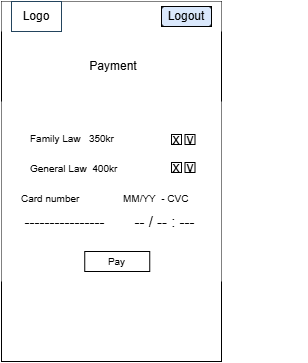

The diagram above was exported from draw.io. Its source (the exported page's mxGraphModel, read from the mxfile embedded in the PNG):
<mxGraphModel dx="872" dy="483" grid="1" gridSize="10" guides="1" tooltips="1" connect="1" arrows="1" fold="1" page="1" pageScale="1" pageWidth="827" pageHeight="1169" math="0" shadow="0">
  <root>
    <mxCell id="0" />
    <mxCell id="1" parent="0" />
    <mxCell id="J0nFYjs8VzkMjD1IW3-g-4" parent="1" style="rounded=0;whiteSpace=wrap;html=1;fillColor=light-dark(#FFFFFF,#EEFBFF);strokeColor=none;" value="" vertex="1">
      <mxGeometry height="30" width="220" x="220" y="20" as="geometry" />
    </mxCell>
    <mxCell id="J0nFYjs8VzkMjD1IW3-g-5" parent="1" style="rounded=0;whiteSpace=wrap;html=1;fillColor=light-dark(#FFFFFF,#D0DCDF);strokeColor=#23445d;fontStyle=1" value="" vertex="1">
      <mxGeometry height="30" width="50" x="230" y="20" as="geometry" />
    </mxCell>
    <mxCell id="J0nFYjs8VzkMjD1IW3-g-7" parent="1" style="text;html=1;whiteSpace=wrap;strokeColor=none;fillColor=none;align=center;verticalAlign=middle;rounded=0;" value="&lt;font style=&quot;color: light-dark(rgb(0, 0, 0), rgb(17, 17, 17));&quot;&gt;Logo&lt;/font&gt;" vertex="1">
      <mxGeometry height="20" width="40" x="235" y="25" as="geometry" />
    </mxCell>
    <mxCell id="J0nFYjs8VzkMjD1IW3-g-8" parent="1" style="rounded=1;whiteSpace=wrap;html=1;fillColor=light-dark(#DAE8FC,#99FFFF);strokeColor=default;gradientColor=none;" value="" vertex="1">
      <mxGeometry height="20" width="50" x="380" y="25" as="geometry" />
    </mxCell>
    <mxCell id="J0nFYjs8VzkMjD1IW3-g-9" parent="1" style="text;html=1;whiteSpace=wrap;strokeColor=light-dark(#000000,#000000);fillColor=none;align=center;verticalAlign=middle;rounded=0;" value="&lt;font style=&quot;color: light-dark(rgb(0, 0, 0), rgb(0, 0, 0));&quot;&gt;Logout&lt;/font&gt;" vertex="1">
      <mxGeometry height="20" width="50" x="380" y="25" as="geometry" />
    </mxCell>
    <mxCell id="J0nFYjs8VzkMjD1IW3-g-10" edge="1" parent="1" source="J0nFYjs8VzkMjD1IW3-g-9" style="edgeStyle=orthogonalEdgeStyle;rounded=0;orthogonalLoop=1;jettySize=auto;html=1;exitX=0.5;exitY=1;exitDx=0;exitDy=0;" target="J0nFYjs8VzkMjD1IW3-g-9">
      <mxGeometry relative="1" as="geometry" />
    </mxCell>
    <mxCell id="J0nFYjs8VzkMjD1IW3-g-38" parent="1" style="rounded=0;whiteSpace=wrap;html=1;fillColor=light-dark(#FFFFFF,#AFAFAF);strokeColor=none;" value="" vertex="1">
      <mxGeometry height="180" width="220" x="220" y="120" as="geometry" />
    </mxCell>
    <mxCell id="J0nFYjs8VzkMjD1IW3-g-39" parent="1" style="text;html=1;whiteSpace=wrap;strokeColor=none;fillColor=none;align=center;verticalAlign=middle;rounded=0;" value="&lt;font style=&quot;color: light-dark(rgb(0, 0, 0), rgb(0, 0, 0)); font-size: 17px;&quot;&gt;&lt;b style=&quot;&quot;&gt;Log in&lt;/b&gt;&lt;/font&gt;" vertex="1">
      <mxGeometry height="30" width="130" x="266" y="70" as="geometry" />
    </mxCell>
    <mxCell id="J0nFYjs8VzkMjD1IW3-g-41" parent="1" style="text;html=1;whiteSpace=wrap;strokeColor=none;fillColor=none;align=left;verticalAlign=middle;rounded=0;" value="&lt;font style=&quot;color: light-dark(rgb(0, 0, 0), rgb(0, 0, 0)); font-size: 10px;&quot;&gt;Username:&lt;/font&gt;" vertex="1">
      <mxGeometry height="30" width="93" x="263" y="136" as="geometry" />
    </mxCell>
    <mxCell id="J0nFYjs8VzkMjD1IW3-g-61" parent="1" style="text;html=1;whiteSpace=wrap;strokeColor=light-dark(#000000,#000000);fillColor=light-dark(#FFFFFF,#99FFFF);align=center;verticalAlign=middle;rounded=0;" value="&lt;font style=&quot;color: light-dark(rgb(0, 0, 0), rgb(0, 0, 0));&quot;&gt;&lt;b&gt;Log in&lt;/b&gt;&lt;/font&gt;" vertex="1">
      <mxGeometry height="20" width="140" x="256" y="246" as="geometry" />
    </mxCell>
    <mxCell id="J0nFYjs8VzkMjD1IW3-g-83" parent="1" style="text;html=1;whiteSpace=wrap;strokeColor=none;fillColor=none;align=left;verticalAlign=middle;rounded=0;" value="&lt;font style=&quot;color: light-dark(rgb(0, 0, 0), rgb(0, 0, 0)); font-size: 10px;&quot;&gt;password&lt;/font&gt;" vertex="1">
      <mxGeometry height="30" width="93" x="263" y="178" as="geometry" />
    </mxCell>
    <mxCell id="J0nFYjs8VzkMjD1IW3-g-86" parent="1" style="rounded=0;whiteSpace=wrap;html=1;fillColor=light-dark(#FFFFFF,#FFFFFF);strokeColor=light-dark(#FFFFFF,#EEFBFF);" value="" vertex="1">
      <mxGeometry height="20" width="135.62" x="260.38" y="161" as="geometry" />
    </mxCell>
    <mxCell id="J0nFYjs8VzkMjD1IW3-g-91" parent="1" style="rounded=0;whiteSpace=wrap;html=1;fillColor=light-dark(#FFFFFF,#FFFFFF);strokeColor=light-dark(#FFFFFF,#EEFBFF);" value="" vertex="1">
      <mxGeometry height="20" width="135.81" x="260.19" y="204" as="geometry" />
    </mxCell>
    <mxCell id="J0nFYjs8VzkMjD1IW3-g-93" parent="1" style="rounded=0;whiteSpace=wrap;html=1;fillColor=light-dark(#FFFFFF,#AFAFAF);strokeColor=none;" value="" vertex="1">
      <mxGeometry height="100" width="220" x="220" y="49" as="geometry" />
    </mxCell>
    <mxCell id="J0nFYjs8VzkMjD1IW3-g-94" parent="1" style="rounded=0;whiteSpace=wrap;html=1;fillColor=light-dark(#FFFFFF,#EEFBFF);strokeColor=none;" value="" vertex="1">
      <mxGeometry height="30" width="220" x="220" y="20" as="geometry" />
    </mxCell>
    <mxCell id="J0nFYjs8VzkMjD1IW3-g-95" parent="1" style="rounded=0;whiteSpace=wrap;html=1;fillColor=light-dark(#FFFFFF,#D0DCDF);strokeColor=#23445d;fontStyle=1" value="" vertex="1">
      <mxGeometry height="30" width="50" x="230" y="20" as="geometry" />
    </mxCell>
    <mxCell id="J0nFYjs8VzkMjD1IW3-g-96" parent="1" style="text;html=1;whiteSpace=wrap;strokeColor=none;fillColor=none;align=center;verticalAlign=middle;rounded=0;" value="&lt;font style=&quot;color: light-dark(rgb(0, 0, 0), rgb(17, 17, 17));&quot;&gt;Logo&lt;/font&gt;" vertex="1">
      <mxGeometry height="20" width="40" x="235" y="25" as="geometry" />
    </mxCell>
    <mxCell id="J0nFYjs8VzkMjD1IW3-g-99" edge="1" parent="1" style="edgeStyle=orthogonalEdgeStyle;rounded=0;orthogonalLoop=1;jettySize=auto;html=1;exitX=0.5;exitY=1;exitDx=0;exitDy=0;">
      <mxGeometry relative="1" as="geometry">
        <mxPoint x="517" y="45" as="sourcePoint" />
        <mxPoint x="517" y="45" as="targetPoint" />
      </mxGeometry>
    </mxCell>
    <mxCell id="J0nFYjs8VzkMjD1IW3-g-102" parent="1" style="text;html=1;whiteSpace=wrap;strokeColor=none;fillColor=none;align=center;verticalAlign=middle;rounded=0;" value="&lt;font style=&quot;color: light-dark(rgb(0, 0, 0), rgb(0, 0, 0));&quot;&gt;Legal Consultation&lt;/font&gt;" vertex="1">
      <mxGeometry height="30" width="110" x="282" y="70" as="geometry" />
    </mxCell>
    <mxCell id="J0nFYjs8VzkMjD1IW3-g-103" parent="1" style="text;html=1;whiteSpace=wrap;strokeColor=light-dark(#000000,#000000);fillColor=light-dark(#FFFFFF,#99FFFF);align=center;verticalAlign=middle;rounded=0;" value="&lt;font style=&quot;color: light-dark(rgb(0, 0, 0), rgb(0, 0, 0));&quot;&gt;Book Now&lt;/font&gt;" vertex="1">
      <mxGeometry height="20" width="65" x="300.5" y="110" as="geometry" />
    </mxCell>
    <mxCell id="J0nFYjs8VzkMjD1IW3-g-105" parent="1" style="text;html=1;whiteSpace=wrap;strokeColor=none;fillColor=none;align=center;verticalAlign=middle;rounded=0;" value="&lt;font style=&quot;color: light-dark(rgb(0, 0, 0), rgb(0, 0, 0));&quot;&gt;Book Yor Consultation&lt;/font&gt;" vertex="1">
      <mxGeometry height="30" width="130" x="270" y="220" as="geometry" />
    </mxCell>
    <mxCell id="J0nFYjs8VzkMjD1IW3-g-106" parent="1" style="rounded=0;whiteSpace=wrap;html=1;fillColor=light-dark(#FFFFFF,#AFAFAF);" value="" vertex="1">
      <mxGeometry height="50" width="60" x="235" y="160" as="geometry" />
    </mxCell>
    <mxCell id="J0nFYjs8VzkMjD1IW3-g-107" parent="1" style="text;html=1;whiteSpace=wrap;overflow=hidden;rounded=0;fontSize=7;align=center;fontStyle=1" value="&lt;h1 style=&quot;margin-top: 0px;&quot;&gt;&lt;font style=&quot;font-size: 12px; color: light-dark(rgb(0, 0, 0), rgb(0, 0, 0)); line-height: 50%;&quot;&gt;Family Law&lt;/font&gt;&lt;/h1&gt;" vertex="1">
      <mxGeometry height="50" width="55" x="237.5" y="160" as="geometry" />
    </mxCell>
    <mxCell id="J0nFYjs8VzkMjD1IW3-g-108" parent="1" style="text;html=1;whiteSpace=wrap;overflow=hidden;rounded=0;fontSize=7;align=center;fontStyle=1;fillColor=light-dark(#000000,#B3B3B3);" value="&lt;h1 style=&quot;margin-top: 0px;&quot;&gt;&lt;font style=&quot;font-size: 12px; color: light-dark(rgb(0, 0, 0), rgb(0, 0, 0)); line-height: 50%;&quot;&gt;Contract Law&lt;/font&gt;&lt;/h1&gt;" vertex="1">
      <mxGeometry height="50" width="55" x="302" y="160" as="geometry" />
    </mxCell>
    <mxCell id="J0nFYjs8VzkMjD1IW3-g-109" parent="1" style="text;html=1;whiteSpace=wrap;overflow=hidden;rounded=0;fontSize=7;align=center;fontStyle=1;fillColor=light-dark(#000000,#B3B3B3);" value="&lt;h1 style=&quot;margin-top: 0px;&quot;&gt;&lt;font style=&quot;font-size: 12px; color: light-dark(rgb(0, 0, 0), rgb(0, 0, 0)); line-height: 50%;&quot;&gt;General Law&lt;/font&gt;&lt;/h1&gt;" vertex="1">
      <mxGeometry height="50" width="55" x="366" y="160" as="geometry" />
    </mxCell>
    <mxCell id="J0nFYjs8VzkMjD1IW3-g-111" parent="1" style="rounded=0;whiteSpace=wrap;html=1;fillColor=light-dark(#FFFFFF,#EEFBFF);" value="" vertex="1">
      <mxGeometry height="10" width="120" x="275" y="260" as="geometry" />
    </mxCell>
    <mxCell id="J0nFYjs8VzkMjD1IW3-g-112" parent="1" style="text;html=1;whiteSpace=wrap;strokeColor=none;fillColor=none;align=center;verticalAlign=middle;rounded=0;" value="&lt;font style=&quot;color: light-dark(rgb(0, 0, 0), rgb(0, 0, 0)); font-size: 10px;&quot;&gt;Consultation Type&lt;/font&gt;" vertex="1">
      <mxGeometry height="30" width="110" x="260.5" y="235" as="geometry" />
    </mxCell>
    <mxCell id="J0nFYjs8VzkMjD1IW3-g-113" parent="1" style="text;html=1;whiteSpace=wrap;strokeColor=none;fillColor=none;align=center;verticalAlign=middle;rounded=0;" value="&lt;font style=&quot;color: light-dark(rgb(0, 0, 0), rgb(0, 0, 0)); font-size: 10px;&quot;&gt;Date&lt;/font&gt;" vertex="1">
      <mxGeometry height="30" width="47" x="263" y="265" as="geometry" />
    </mxCell>
    <mxCell id="J0nFYjs8VzkMjD1IW3-g-114" parent="1" style="rounded=0;whiteSpace=wrap;html=1;fillColor=light-dark(#FFFFFF,#EEFBFF);" value="" vertex="1">
      <mxGeometry height="10" width="50" x="275" y="290" as="geometry" />
    </mxCell>
    <mxCell id="J0nFYjs8VzkMjD1IW3-g-115" parent="1" style="text;html=1;whiteSpace=wrap;strokeColor=none;fillColor=none;align=center;verticalAlign=middle;rounded=0;" value="&lt;font style=&quot;color: light-dark(rgb(0, 0, 0), rgb(0, 0, 0)); font-size: 10px;&quot;&gt;Time&lt;/font&gt;" vertex="1">
      <mxGeometry height="30" width="47" x="325" y="265" as="geometry" />
    </mxCell>
    <mxCell id="J0nFYjs8VzkMjD1IW3-g-116" parent="1" style="rounded=0;whiteSpace=wrap;html=1;fillColor=light-dark(#FFFFFF,#EEFBFF);" value="" vertex="1">
      <mxGeometry height="10" width="55" x="340" y="290" as="geometry" />
    </mxCell>
    <mxCell id="J0nFYjs8VzkMjD1IW3-g-137" edge="1" parent="1" style="endArrow=none;html=1;rounded=0;fontColor=light-dark(#000000,#000000);fontSize=18;strokeColor=light-dark(#000000,#000000);strokeWidth=4;" value="">
      <mxGeometry height="50" relative="1" width="50" as="geometry">
        <mxPoint x="410" y="28" as="sourcePoint" />
        <mxPoint x="430" y="28" as="targetPoint" />
      </mxGeometry>
    </mxCell>
    <mxCell id="J0nFYjs8VzkMjD1IW3-g-138" edge="1" parent="1" style="endArrow=none;html=1;rounded=0;fontColor=light-dark(#000000,#000000);fontSize=18;strokeColor=light-dark(#000000,#000000);strokeWidth=4;" value="">
      <mxGeometry height="50" relative="1" width="50" as="geometry">
        <mxPoint x="410" y="35" as="sourcePoint" />
        <mxPoint x="430" y="35" as="targetPoint" />
      </mxGeometry>
    </mxCell>
    <mxCell id="J0nFYjs8VzkMjD1IW3-g-139" edge="1" parent="1" style="endArrow=none;html=1;rounded=0;fontColor=light-dark(#000000,#000000);fontSize=18;strokeColor=light-dark(#000000,#000000);strokeWidth=4;" value="">
      <mxGeometry height="50" relative="1" width="50" as="geometry">
        <mxPoint x="410" y="42" as="sourcePoint" />
        <mxPoint x="430" y="42" as="targetPoint" />
      </mxGeometry>
    </mxCell>
    <mxCell id="J0nFYjs8VzkMjD1IW3-g-140" parent="1" style="rounded=0;whiteSpace=wrap;html=1;fillColor=light-dark(#FFFFFF,#FFFFFF);" value="" vertex="1">
      <mxGeometry height="360" width="220" x="220" y="20" as="geometry" />
    </mxCell>
    <mxCell id="J0nFYjs8VzkMjD1IW3-g-141" parent="1" style="rounded=0;whiteSpace=wrap;html=1;fillColor=light-dark(#FFFFFF,#EEFBFF);strokeColor=none;" value="" vertex="1">
      <mxGeometry height="30" width="220" x="220" y="20" as="geometry" />
    </mxCell>
    <mxCell id="J0nFYjs8VzkMjD1IW3-g-142" parent="1" style="rounded=0;whiteSpace=wrap;html=1;fillColor=light-dark(#FFFFFF,#D0DCDF);strokeColor=#23445d;fontStyle=1" value="" vertex="1">
      <mxGeometry height="30" width="50" x="230" y="20" as="geometry" />
    </mxCell>
    <mxCell id="J0nFYjs8VzkMjD1IW3-g-143" parent="1" style="text;html=1;whiteSpace=wrap;strokeColor=none;fillColor=none;align=center;verticalAlign=middle;rounded=0;" value="&lt;font style=&quot;color: light-dark(rgb(0, 0, 0), rgb(17, 17, 17));&quot;&gt;Logo&lt;/font&gt;" vertex="1">
      <mxGeometry height="20" width="40" x="235" y="25" as="geometry" />
    </mxCell>
    <mxCell id="J0nFYjs8VzkMjD1IW3-g-144" parent="1" style="rounded=1;whiteSpace=wrap;html=1;fillColor=light-dark(#DAE8FC,#99FFFF);strokeColor=default;gradientColor=none;" value="" vertex="1">
      <mxGeometry height="20" width="50" x="380" y="25" as="geometry" />
    </mxCell>
    <mxCell id="J0nFYjs8VzkMjD1IW3-g-145" parent="1" style="text;html=1;whiteSpace=wrap;strokeColor=light-dark(#000000,#000000);fillColor=none;align=center;verticalAlign=middle;rounded=0;" value="&lt;font style=&quot;color: light-dark(rgb(0, 0, 0), rgb(0, 0, 0));&quot;&gt;Logout&lt;/font&gt;" vertex="1">
      <mxGeometry height="20" width="50" x="380" y="25" as="geometry" />
    </mxCell>
    <mxCell id="J0nFYjs8VzkMjD1IW3-g-146" edge="1" parent="1" source="J0nFYjs8VzkMjD1IW3-g-145" style="edgeStyle=orthogonalEdgeStyle;rounded=0;orthogonalLoop=1;jettySize=auto;html=1;exitX=0.5;exitY=1;exitDx=0;exitDy=0;" target="J0nFYjs8VzkMjD1IW3-g-145">
      <mxGeometry relative="1" as="geometry" />
    </mxCell>
    <mxCell id="J0nFYjs8VzkMjD1IW3-g-152" parent="1" style="rounded=0;whiteSpace=wrap;html=1;fillColor=light-dark(#FFFFFF,#AFAFAF);strokeColor=none;" value="" vertex="1">
      <mxGeometry height="180" width="220" x="220" y="120" as="geometry" />
    </mxCell>
    <mxCell id="J0nFYjs8VzkMjD1IW3-g-153" parent="1" style="text;html=1;whiteSpace=wrap;strokeColor=none;fillColor=none;align=center;verticalAlign=middle;rounded=0;" value="&lt;font style=&quot;color: light-dark(rgb(0, 0, 0), rgb(0, 0, 0));&quot;&gt;Payment&lt;/font&gt;" vertex="1">
      <mxGeometry height="30" width="130" x="267" y="70" as="geometry" />
    </mxCell>
    <mxCell id="J0nFYjs8VzkMjD1IW3-g-154" parent="1" style="text;html=1;whiteSpace=wrap;strokeColor=none;fillColor=none;align=left;verticalAlign=middle;rounded=0;" value="&lt;font style=&quot;color: light-dark(rgb(0, 0, 0), rgb(0, 0, 0)); font-size: 10px;&quot;&gt;Family Law&amp;nbsp; &amp;nbsp;350kr&lt;/font&gt;" vertex="1">
      <mxGeometry height="30" width="93" x="247" y="142" as="geometry" />
    </mxCell>
    <mxCell id="J0nFYjs8VzkMjD1IW3-g-155" parent="1" style="text;html=1;whiteSpace=wrap;strokeColor=light-dark(#000000,#000000);fillColor=light-dark(#FFFFFF,#99FFFF);align=center;verticalAlign=middle;rounded=0;" value="&lt;font style=&quot;color: light-dark(rgb(0, 0, 0), rgb(0, 0, 0)); font-size: 14px;&quot;&gt;x&lt;/font&gt;" vertex="1">
      <mxGeometry height="10" width="10" x="390" y="153" as="geometry" />
    </mxCell>
    <mxCell id="J0nFYjs8VzkMjD1IW3-g-156" parent="1" style="rounded=0;whiteSpace=wrap;html=1;fillColor=light-dark(#FFFFFF,#FFFFFF);strokeColor=light-dark(#FFFFFF,#EEFBFF);" value="" vertex="1">
      <mxGeometry height="20" width="86.25" x="340" y="230" as="geometry" />
    </mxCell>
    <mxCell id="J0nFYjs8VzkMjD1IW3-g-157" parent="1" style="text;html=1;whiteSpace=wrap;strokeColor=light-dark(#000000,#000000);fillColor=light-dark(#FFFFFF,#99FFFF);align=center;verticalAlign=middle;rounded=0;" value="&lt;font style=&quot;color: light-dark(rgb(0, 0, 0), rgb(0, 0, 0)); font-size: 10px;&quot;&gt;Pay&lt;/font&gt;" vertex="1">
      <mxGeometry height="20" width="65" x="303.25" y="270" as="geometry" />
    </mxCell>
    <mxCell id="J0nFYjs8VzkMjD1IW3-g-158" parent="1" style="text;html=1;whiteSpace=wrap;strokeColor=light-dark(#000000,#000000);fillColor=light-dark(#FFFFFF,#99FFFF);align=center;verticalAlign=middle;rounded=0;" value="&lt;font style=&quot;color: light-dark(rgb(0, 0, 0), rgb(0, 0, 0)); font-size: 14px;&quot;&gt;v&lt;/font&gt;" vertex="1">
      <mxGeometry height="10" width="10" x="403.5" y="153" as="geometry" />
    </mxCell>
    <mxCell id="J0nFYjs8VzkMjD1IW3-g-159" parent="1" style="text;html=1;whiteSpace=wrap;strokeColor=none;fillColor=none;align=left;verticalAlign=middle;rounded=0;" value="&lt;font style=&quot;color: light-dark(rgb(0, 0, 0), rgb(0, 0, 0)); font-size: 10px;&quot;&gt;General Law&amp;nbsp; 400kr&lt;/font&gt;" vertex="1">
      <mxGeometry height="30" width="93" x="247" y="172" as="geometry" />
    </mxCell>
    <mxCell id="J0nFYjs8VzkMjD1IW3-g-160" parent="1" style="text;html=1;whiteSpace=wrap;strokeColor=light-dark(#000000,#000000);fillColor=light-dark(#FFFFFF,#99FFFF);align=center;verticalAlign=middle;rounded=0;" value="&lt;font style=&quot;color: light-dark(rgb(0, 0, 0), rgb(0, 0, 0)); font-size: 14px;&quot;&gt;v&lt;/font&gt;" vertex="1">
      <mxGeometry height="10" width="10" x="403.5" y="181" as="geometry" />
    </mxCell>
    <mxCell id="J0nFYjs8VzkMjD1IW3-g-161" parent="1" style="text;html=1;whiteSpace=wrap;strokeColor=light-dark(#000000,#000000);fillColor=light-dark(#FFFFFF,#99FFFF);align=center;verticalAlign=middle;rounded=0;" value="&lt;font style=&quot;color: light-dark(rgb(0, 0, 0), rgb(0, 0, 0)); font-size: 14px;&quot;&gt;x&lt;/font&gt;" vertex="1">
      <mxGeometry height="10" width="10" x="390" y="181" as="geometry" />
    </mxCell>
    <mxCell id="J0nFYjs8VzkMjD1IW3-g-162" parent="1" style="rounded=0;whiteSpace=wrap;html=1;fillColor=light-dark(#FFFFFF,#FFFFFF);strokeColor=light-dark(#FFFFFF,#EEFBFF);" value="" vertex="1">
      <mxGeometry height="20" width="86.25" x="240" y="230" as="geometry" />
    </mxCell>
    <mxCell id="J0nFYjs8VzkMjD1IW3-g-163" parent="1" style="text;html=1;whiteSpace=wrap;strokeColor=none;fillColor=none;align=left;verticalAlign=middle;rounded=0;" value="&lt;font style=&quot;color: light-dark(rgb(0, 0, 0), rgb(0, 0, 0)); font-size: 10px;&quot;&gt;Card number&lt;/font&gt;" vertex="1">
      <mxGeometry height="30" width="93" x="237.63" y="202" as="geometry" />
    </mxCell>
    <mxCell id="J0nFYjs8VzkMjD1IW3-g-164" parent="1" style="text;html=1;whiteSpace=wrap;strokeColor=none;fillColor=none;align=left;verticalAlign=middle;rounded=0;" value="&lt;font style=&quot;color: light-dark(rgb(0, 0, 0), rgb(0, 0, 0)); font-size: 10px;&quot;&gt;MM/YY&amp;nbsp; - CVC&lt;/font&gt;" vertex="1">
      <mxGeometry height="30" width="93" x="340" y="202" as="geometry" />
    </mxCell>
    <mxCell id="J0nFYjs8VzkMjD1IW3-g-165" parent="1" style="text;html=1;strokeColor=none;fillColor=none;align=center;verticalAlign=middle;rounded=0;fontColor=light-dark(#000000,#666666);fontSize=15;fontStyle=0;textShadow=0;convertToSvg=0;" value="----------------" vertex="1">
      <mxGeometry height="30" width="95" x="235" y="225" as="geometry" />
    </mxCell>
    <mxCell id="J0nFYjs8VzkMjD1IW3-g-166" parent="1" style="text;html=1;strokeColor=none;fillColor=none;align=center;verticalAlign=middle;rounded=0;fontColor=light-dark(#000000,#666666);fontSize=15;fontStyle=0;textShadow=0;convertToSvg=0;" value="-- / -- : ---" vertex="1">
      <mxGeometry height="30" width="95" x="335.63" y="225" as="geometry" />
    </mxCell>
  </root>
</mxGraphModel>